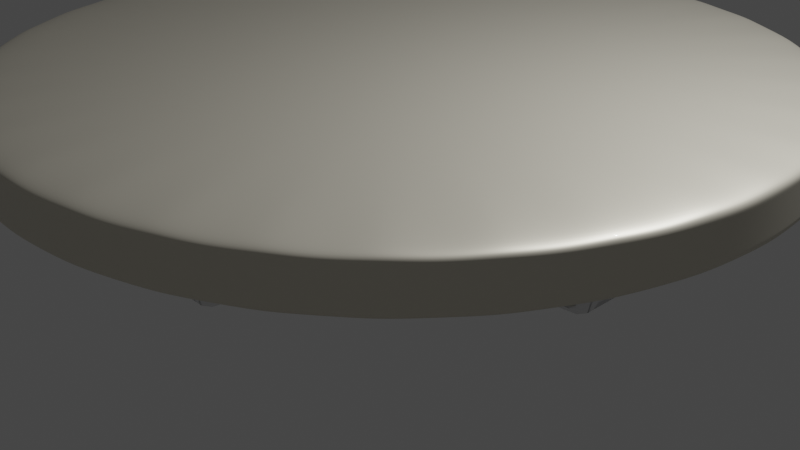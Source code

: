 # Source: couchtisch.blend  (saved by Blender 3.1.7; exported with 4.5.12 LTS)
import bpy
from mathutils import Matrix  # noqa: F401  (used for matrix-valued properties, if any)

bpy.ops.wm.read_factory_settings(use_empty=True)
scene = bpy.context.scene
scene.name = 'Scene'

# ---- collections
col_collection = bpy.data.collections.new('Collection'); scene.collection.children.link(col_collection)

# ---- materials (node trees are filled in below, after node groups)
mat_material_001 = bpy.data.materials.new('Material.001')
mat_material_001.use_transparent_shadow = False
mat_tischfuss = bpy.data.materials.new('Tischfuss')
mat_tischfuss.use_transparent_shadow = False

# ---- material node trees
mat_material_001.use_nodes = True; mat_material_001.node_tree.nodes.clear()
_N = mat_material_001.node_tree.nodes; _L = mat_material_001.node_tree.links
n0 = _N.new('ShaderNodeBsdfPrincipled'); n0.name = 'Principled BSDF'; n0.location = (10, 300)
n0.distribution = 'GGX'
n0.subsurface_method = 'RANDOM_WALK_SKIN'
n0.inputs[0].default_value = (0.8, 0.758, 0.6398, 1.0)
n0.inputs[1].default_value = 0.5727
n0.inputs[3].default_value = 1.45
n0.inputs[19].default_value = 0.125
n0.inputs[27].default_value = (0.0, 0.0, 0.0, 1.0)
n0.inputs[28].default_value = 1.0
n1 = _N.new('ShaderNodeOutputMaterial'); n1.name = 'Material Output'; n1.location = (300, 300)
_L.new(n0.outputs[0], n1.inputs[0])
n1.is_active_output = True
mat_tischfuss.use_nodes = True; mat_tischfuss.node_tree.nodes.clear()
_N = mat_tischfuss.node_tree.nodes; _L = mat_tischfuss.node_tree.links
n0 = _N.new('ShaderNodeOutputMaterial'); n0.name = 'Material Output'; n0.location = (300, 300)
n1 = _N.new('ShaderNodeBsdfPrincipled'); n1.name = 'Principled BSDF'; n1.location = (12, 398)
n1.distribution = 'GGX'
n1.subsurface_method = 'RANDOM_WALK_SKIN'
n1.inputs[1].default_value = 1.0
n1.inputs[2].default_value = 0.3
n1.inputs[3].default_value = 1.45
n1.inputs[27].default_value = (0.0, 0.0, 0.0, 1.0)
n1.inputs[28].default_value = 1.0
_L.new(n1.outputs[0], n0.inputs[0])
n0.is_active_output = True

# ---- world
world_world = bpy.data.worlds.new('World'); scene.world = world_world
world_world.use_nodes = True; world_world.node_tree.nodes.clear()
_N = world_world.node_tree.nodes; _L = world_world.node_tree.links
n0 = _N.new('ShaderNodeOutputWorld'); n0.name = 'World Output'; n0.location = (300, 300)
n1 = _N.new('ShaderNodeBackground'); n1.name = 'Background'; n1.location = (10, 300)
n1.inputs[0].default_value = (0.05088, 0.05088, 0.05088, 1.0)
_L.new(n1.outputs[0], n0.inputs[0])
n0.is_active_output = True
world_world.color = (0.05088, 0.05088, 0.05088)
world_world.use_sun_shadow = False
world_world.sun_shadow_jitter_overblur = 0.0

# ---- cameras
cam_camera = bpy.data.cameras.new('Camera')
cam_camera.clip_end = 100.0
cam_camera.ortho_scale = 7.314

# ---- lights
light_light = bpy.data.lights.new('Light', 'POINT')
light_light.transmission_factor = 0.0
light_light.energy = 1000.0
light_light.shadow_soft_size = 0.1
light_light.shadow_maximum_resolution = 0.006
light_light.use_absolute_resolution = True

# ---- meshes
me_cylinder = bpy.data.meshes.new('Cylinder')
me_cylinder.from_pydata([(0.0, 1.0, -1.0), (0.0, 1.0, 1.0), (0.1951, 0.9808, -1.0), (0.1951, 0.9808, 1.0), (0.3827, 0.9239, -1.0), (0.3827, 0.9239, 1.0), (0.5556, 0.8315, -1.0), (0.5556, 0.8315, 1.0), (0.7071, 0.7071, -1.0), (0.7071, 0.7071, 1.0), (0.8315, 0.5556, -1.0), (0.8315, 0.5556, 1.0), (0.9239, 0.3827, -1.0), (0.9239, 0.3827, 1.0), (0.9808, 0.1951, -1.0), (0.9808, 0.1951, 1.0), (1.0, -4.371e-08, -1.0), (1.0, -4.371e-08, 1.0), (0.9808, -0.1951, -1.0), (0.9808, -0.1951, 1.0), (0.9239, -0.3827, -1.0), (0.9239, -0.3827, 1.0), (0.8315, -0.5556, -1.0), (0.8315, -0.5556, 1.0), (0.7071, -0.7071, -1.0), (0.7071, -0.7071, 1.0), (0.5556, -0.8315, -1.0), (0.5556, -0.8315, 1.0), (0.3827, -0.9239, -1.0), (0.3827, -0.9239, 1.0), (0.1951, -0.9808, -1.0), (0.1951, -0.9808, 1.0), (-8.742e-08, -1.0, -1.0), (-8.742e-08, -1.0, 1.0), (-0.1951, -0.9808, -1.0), (-0.1951, -0.9808, 1.0), (-0.3827, -0.9239, -1.0), (-0.3827, -0.9239, 1.0), (-0.5556, -0.8315, -1.0), (-0.5556, -0.8315, 1.0), (-0.7071, -0.7071, -1.0), (-0.7071, -0.7071, 1.0), (-0.8315, -0.5556, -1.0), (-0.8315, -0.5556, 1.0), (-0.9239, -0.3827, -1.0), (-0.9239, -0.3827, 1.0), (-0.9808, -0.1951, -1.0), (-0.9808, -0.1951, 1.0), (-1.0, 1.192e-08, -1.0), (-1.0, 1.192e-08, 1.0), (-0.9808, 0.1951, -1.0), (-0.9808, 0.1951, 1.0), (-0.9239, 0.3827, -1.0), (-0.9239, 0.3827, 1.0), (-0.8315, 0.5556, -1.0), (-0.8315, 0.5556, 1.0), (-0.7071, 0.7071, -1.0), (-0.7071, 0.7071, 1.0), (-0.5556, 0.8315, -1.0), (-0.5556, 0.8315, 1.0), (-0.3827, 0.9239, -1.0), (-0.3827, 0.9239, 1.0), (-0.1951, 0.9808, -1.0), (-0.1951, 0.9808, 1.0), (0.0, 1.0, 0.6847), (0.1951, 0.9808, 0.6847), (0.3827, 0.9239, 0.6847), (0.5556, 0.8315, 0.6847), (0.7071, 0.7071, 0.6847), (0.8315, 0.5556, 0.6847), (0.9239, 0.3827, 0.6847), (0.9808, 0.1951, 0.6847), (1.0, -4.371e-08, 0.6847), (0.9808, -0.1951, 0.6847), (0.9239, -0.3827, 0.6847), (0.8315, -0.5556, 0.6847), (0.7071, -0.7071, 0.6847), (0.5556, -0.8315, 0.6847), (0.3827, -0.9239, 0.6847), (0.1951, -0.9808, 0.6847), (-8.742e-08, -1.0, 0.6847), (-0.1951, -0.9808, 0.6847), (-0.3827, -0.9239, 0.6847), (-0.5556, -0.8315, 0.6847), (-0.7071, -0.7071, 0.6847), (-0.8315, -0.5556, 0.6847), (-0.9239, -0.3827, 0.6847), (-0.9808, -0.1951, 0.6847), (-1.0, 1.192e-08, 0.6847), (-0.9808, 0.1951, 0.6847), (-0.9239, 0.3827, 0.6847), (-0.8315, 0.5556, 0.6847), (-0.7071, 0.7071, 0.6847), (-0.5556, 0.8315, 0.6847), (-0.3827, 0.9239, 0.6847), (-0.1951, 0.9808, 0.6847), (0.1951, 0.9808, -0.8258), (0.3827, 0.9239, -0.8258), (0.5556, 0.8315, -0.8258), (0.7071, 0.7071, -0.8258), (0.8315, 0.5556, -0.8258), (0.9239, 0.3827, -0.8258), (0.9808, 0.1951, -0.8258), (1.0, -4.371e-08, -0.8258), (0.9808, -0.1951, -0.8258), (0.9239, -0.3827, -0.8258), (0.8315, -0.5556, -0.8258), (0.7071, -0.7071, -0.8258), (0.5556, -0.8315, -0.8258), (0.3827, -0.9239, -0.8258), (0.1951, -0.9808, -0.8258), (-8.742e-08, -1.0, -0.8258), (-0.1951, -0.9808, -0.8258), (-0.3827, -0.9239, -0.8258), (-0.5556, -0.8315, -0.8258), (-0.7071, -0.7071, -0.8258), (-0.8315, -0.5556, -0.8258), (-0.9239, -0.3827, -0.8258), (-0.9808, -0.1951, -0.8258), (-1.0, 1.192e-08, -0.8258), (-0.9808, 0.1951, -0.8258), (-0.9239, 0.3827, -0.8258), (-0.8315, 0.5556, -0.8258), (-0.7071, 0.7071, -0.8258), (-0.5556, 0.8315, -0.8258), (-0.3827, 0.9239, -0.8258), (-0.1951, 0.9808, -0.8258), (0.0, 1.0, -0.8258)], [], [(64, 1, 3, 65), (65, 3, 5, 66), (66, 5, 7, 67), (67, 7, 9, 68), (68, 9, 11, 69), (69, 11, 13, 70), (70, 13, 15, 71), (71, 15, 17, 72), (72, 17, 19, 73), (73, 19, 21, 74), (74, 21, 23, 75), (75, 23, 25, 76), (76, 25, 27, 77), (77, 27, 29, 78), (78, 29, 31, 79), (79, 31, 33, 80), (80, 33, 35, 81), (81, 35, 37, 82), (82, 37, 39, 83), (83, 39, 41, 84), (84, 41, 43, 85), (85, 43, 45, 86), (86, 45, 47, 87), (87, 47, 49, 88), (88, 49, 51, 89), (89, 51, 53, 90), (90, 53, 55, 91), (91, 55, 57, 92), (92, 57, 59, 93), (93, 59, 61, 94), (3, 1, 63, 61, 59, 57, 55, 53, 51, 49, 47, 45, 43, 41, 39, 37, 35, 33, 31, 29, 27, 25, 23, 21, 19, 17, 15, 13, 11, 9, 7, 5), (94, 61, 63, 95), (95, 63, 1, 64), (0, 2, 4, 6, 8, 10, 12, 14, 16, 18, 20, 22, 24, 26, 28, 30, 32, 34, 36, 38, 40, 42, 44, 46, 48, 50, 52, 54, 56, 58, 60, 62), (126, 95, 64, 127), (125, 94, 95, 126), (124, 93, 94, 125), (123, 92, 93, 124), (122, 91, 92, 123), (121, 90, 91, 122), (120, 89, 90, 121), (119, 88, 89, 120), (118, 87, 88, 119), (117, 86, 87, 118), (116, 85, 86, 117), (115, 84, 85, 116), (114, 83, 84, 115), (113, 82, 83, 114), (112, 81, 82, 113), (111, 80, 81, 112), (110, 79, 80, 111), (109, 78, 79, 110), (108, 77, 78, 109), (107, 76, 77, 108), (106, 75, 76, 107), (105, 74, 75, 106), (104, 73, 74, 105), (103, 72, 73, 104), (102, 71, 72, 103), (101, 70, 71, 102), (100, 69, 70, 101), (99, 68, 69, 100), (98, 67, 68, 99), (97, 66, 67, 98), (96, 65, 66, 97), (127, 64, 65, 96), (0, 127, 96, 2), (2, 96, 97, 4), (4, 97, 98, 6), (6, 98, 99, 8), (8, 99, 100, 10), (10, 100, 101, 12), (12, 101, 102, 14), (14, 102, 103, 16), (16, 103, 104, 18), (18, 104, 105, 20), (20, 105, 106, 22), (22, 106, 107, 24), (24, 107, 108, 26), (26, 108, 109, 28), (28, 109, 110, 30), (30, 110, 111, 32), (32, 111, 112, 34), (34, 112, 113, 36), (36, 113, 114, 38), (38, 114, 115, 40), (40, 115, 116, 42), (42, 116, 117, 44), (44, 117, 118, 46), (46, 118, 119, 48), (48, 119, 120, 50), (50, 120, 121, 52), (52, 121, 122, 54), (54, 122, 123, 56), (56, 123, 124, 58), (58, 124, 125, 60), (60, 125, 126, 62), (62, 126, 127, 0)])
me_cylinder.polygons.foreach_set('use_smooth', [True] * 98)
_uv = me_cylinder.uv_layers.new(name='UVMap')
_uv.uv.foreach_set('vector', [1.0, 0.9212, 1.0, 1.0, 0.9688, 1.0, 0.9688, 0.9212, 0.9688, 0.9212, 0.9688, 1.0, 0.9375, 1.0, 0.9375, 0.9212, 0.9375, 0.9212, 0.9375, 1.0, 0.9062, 1.0, 0.9062, 0.9212, 0.9062, 0.9212, 0.9062, 1.0, 0.875, 1.0, 0.875, 0.9212, 0.875, 0.9212, 0.875, 1.0, 0.8438, 1.0, 0.8438, 0.9212, 0.8438, 0.9212, 0.8438, 1.0, 0.8125, 1.0, 0.8125, 0.9212, 0.8125, 0.9212, 0.8125, 1.0, 0.7812, 1.0, 0.7812, 0.9212, 0.7812, 0.9212, 0.7812, 1.0, 0.75, 1.0, 0.75, 0.9212, 0.75, 0.9212, 0.75, 1.0, 0.7188, 1.0, 0.7188, 0.9212, 0.7188, 0.9212, 0.7188, 1.0, 0.6875, 1.0, 0.6875, 0.9212, 0.6875, 0.9212, 0.6875, 1.0, 0.6562, 1.0, 0.6562, 0.9212, 0.6562, 0.9212, 0.6562, 1.0, 0.625, 1.0, 0.625, 0.9212, 0.625, 0.9212, 0.625, 1.0, 0.5938, 1.0, 0.5938, 0.9212, 0.5938, 0.9212, 0.5938, 1.0, 0.5625, 1.0, 0.5625, 0.9212, 0.5625, 0.9212, 0.5625, 1.0, 0.5312, 1.0, 0.5312, 0.9212, 0.5312, 0.9212, 0.5312, 1.0, 0.5, 1.0, 0.5, 0.9212, 0.5, 0.9212, 0.5, 1.0, 0.4688, 1.0, 0.4688, 0.9212, 0.4688, 0.9212, 0.4688, 1.0, 0.4375, 1.0, 0.4375, 0.9212, 0.4375, 0.9212, 0.4375, 1.0, 0.4062, 1.0, 0.4062, 0.9212, 0.4062, 0.9212, 0.4062, 1.0, 0.375, 1.0, 0.375, 0.9212, 0.375, 0.9212, 0.375, 1.0, 0.3438, 1.0, 0.3438, 0.9212, 0.3438, 0.9212, 0.3438, 1.0, 0.3125, 1.0, 0.3125, 0.9212, 0.3125, 0.9212, 0.3125, 1.0, 0.2812, 1.0, 0.2812, 0.9212, 0.2812, 0.9212, 0.2812, 1.0, 0.25, 1.0, 0.25, 0.9212, 0.25, 0.9212, 0.25, 1.0, 0.2188, 1.0, 0.2188, 0.9212, 0.2188, 0.9212, 0.2188, 1.0, 0.1875, 1.0, 0.1875, 0.9212, 0.1875, 0.9212, 0.1875, 1.0, 0.1562, 1.0, 0.1562, 0.9212, 0.1562, 0.9212, 0.1562, 1.0, 0.125, 1.0, 0.125, 0.9212, 0.125, 0.9212, 0.125, 1.0, 0.09375, 1.0, 0.09375, 0.9212, 0.09375, 0.9212, 0.09375, 1.0, 0.0625, 1.0, 0.0625, 0.9212, 0.2968, 0.4854, 0.25, 0.49, 0.2032, 0.4854, 0.1582, 0.4717, 0.1167, 0.4496, 0.08029, 0.4197, 0.05045, 0.3833, 0.02827, 0.3418, 0.01461, 0.2968, 0.01, 0.25, 0.01461, 0.2032, 0.02827, 0.1582, 0.05045, 0.1167, 0.08029, 0.08029, 0.1167, 0.05045, 0.1582, 0.02827, 0.2032, 0.01461, 0.25, 0.01, 0.2968, 0.01461, 0.3418, 0.02827, 0.3833, 0.05045, 0.4197, 0.08029, 0.4496, 0.1167, 0.4717, 0.1582, 0.4854, 0.2032, 0.49, 0.25, 0.4854, 0.2968, 0.4717, 0.3418, 0.4496, 0.3833, 0.4197, 0.4197, 0.3833, 0.4496, 0.3418, 0.4717, 0.0625, 0.9212, 0.0625, 1.0, 0.03125, 1.0, 0.03125, 0.9212, 0.03125, 0.9212, 0.03125, 1.0, 0.0, 1.0, 0.0, 0.9212, 0.75, 0.49, 0.7968, 0.4854, 0.8418, 0.4717, 0.8833, 0.4496, 0.9197, 0.4197, 0.9496, 0.3833, 0.9717, 0.3418, 0.9854, 0.2968, 0.99, 0.25, 0.9854, 0.2032, 0.9717, 0.1582, 0.9496, 0.1167, 0.9197, 0.08029, 0.8833, 0.05045, 0.8418, 0.02827, 0.7968, 0.01461, 0.75, 0.01, 0.7032, 0.01461, 0.6582, 0.02827, 0.6167, 0.05045, 0.5803, 0.08029, 0.5504, 0.1167, 0.5283, 0.1582, 0.5146, 0.2032, 0.51, 0.25, 0.5146, 0.2968, 0.5283, 0.3418, 0.5504, 0.3833, 0.5803, 0.4197, 0.6167, 0.4496, 0.6582, 0.4717, 0.7032, 0.4854, 0.03125, 0.5435, 0.03125, 0.9212, 0.0, 0.9212, 0.0, 0.5435, 0.0625, 0.5435, 0.0625, 0.9212, 0.03125, 0.9212, 0.03125, 0.5435, 0.09375, 0.5435, 0.09375, 0.9212, 0.0625, 0.9212, 0.0625, 0.5435, 0.125, 0.5435, 0.125, 0.9212, 0.09375, 0.9212, 0.09375, 0.5435, 0.1562, 0.5435, 0.1562, 0.9212, 0.125, 0.9212, 0.125, 0.5435, 0.1875, 0.5435, 0.1875, 0.9212, 0.1562, 0.9212, 0.1562, 0.5435, 0.2188, 0.5435, 0.2188, 0.9212, 0.1875, 0.9212, 0.1875, 0.5435, 0.25, 0.5435, 0.25, 0.9212, 0.2188, 0.9212, 0.2188, 0.5435, 0.2812, 0.5435, 0.2812, 0.9212, 0.25, 0.9212, 0.25, 0.5435, 0.3125, 0.5435, 0.3125, 0.9212, 0.2812, 0.9212, 0.2812, 0.5435, 0.3438, 0.5435, 0.3438, 0.9212, 0.3125, 0.9212, 0.3125, 0.5435, 0.375, 0.5435, 0.375, 0.9212, 0.3438, 0.9212, 0.3438, 0.5435, 0.4062, 0.5435, 0.4062, 0.9212, 0.375, 0.9212, 0.375, 0.5435, 0.4375, 0.5435, 0.4375, 0.9212, 0.4062, 0.9212, 0.4062, 0.5435, 0.4688, 0.5435, 0.4688, 0.9212, 0.4375, 0.9212, 0.4375, 0.5435, 0.5, 0.5435, 0.5, 0.9212, 0.4688, 0.9212, 0.4688, 0.5435, 0.5312, 0.5435, 0.5312, 0.9212, 0.5, 0.9212, 0.5, 0.5435, 0.5625, 0.5435, 0.5625, 0.9212, 0.5312, 0.9212, 0.5312, 0.5435, 0.5938, 0.5435, 0.5938, 0.9212, 0.5625, 0.9212, 0.5625, 0.5435, 0.625, 0.5435, 0.625, 0.9212, 0.5938, 0.9212, 0.5938, 0.5435, 0.6562, 0.5435, 0.6562, 0.9212, 0.625, 0.9212, 0.625, 0.5435, 0.6875, 0.5435, 0.6875, 0.9212, 0.6562, 0.9212, 0.6562, 0.5435, 0.7188, 0.5435, 0.7188, 0.9212, 0.6875, 0.9212, 0.6875, 0.5435, 0.75, 0.5435, 0.75, 0.9212, 0.7188, 0.9212, 0.7188, 0.5435, 0.7812, 0.5435, 0.7812, 0.9212, 0.75, 0.9212, 0.75, 0.5435, 0.8125, 0.5435, 0.8125, 0.9212, 0.7812, 0.9212, 0.7812, 0.5435, 0.8438, 0.5435, 0.8438, 0.9212, 0.8125, 0.9212, 0.8125, 0.5435, 0.875, 0.5435, 0.875, 0.9212, 0.8438, 0.9212, 0.8438, 0.5435, 0.9062, 0.5435, 0.9062, 0.9212, 0.875, 0.9212, 0.875, 0.5435, 0.9375, 0.5435, 0.9375, 0.9212, 0.9062, 0.9212, 0.9062, 0.5435, 0.9688, 0.5435, 0.9688, 0.9212, 0.9375, 0.9212, 0.9375, 0.5435, 1.0, 0.5435, 1.0, 0.9212, 0.9688, 0.9212, 0.9688, 0.5435, 1.0, 0.5, 1.0, 0.5435, 0.9688, 0.5435, 0.9688, 0.5, 0.9688, 0.5, 0.9688, 0.5435, 0.9375, 0.5435, 0.9375, 0.5, 0.9375, 0.5, 0.9375, 0.5435, 0.9062, 0.5435, 0.9062, 0.5, 0.9062, 0.5, 0.9062, 0.5435, 0.875, 0.5435, 0.875, 0.5, 0.875, 0.5, 0.875, 0.5435, 0.8438, 0.5435, 0.8438, 0.5, 0.8438, 0.5, 0.8438, 0.5435, 0.8125, 0.5435, 0.8125, 0.5, 0.8125, 0.5, 0.8125, 0.5435, 0.7812, 0.5435, 0.7812, 0.5, 0.7812, 0.5, 0.7812, 0.5435, 0.75, 0.5435, 0.75, 0.5, 0.75, 0.5, 0.75, 0.5435, 0.7188, 0.5435, 0.7188, 0.5, 0.7188, 0.5, 0.7188, 0.5435, 0.6875, 0.5435, 0.6875, 0.5, 0.6875, 0.5, 0.6875, 0.5435, 0.6562, 0.5435, 0.6562, 0.5, 0.6562, 0.5, 0.6562, 0.5435, 0.625, 0.5435, 0.625, 0.5, 0.625, 0.5, 0.625, 0.5435, 0.5938, 0.5435, 0.5938, 0.5, 0.5938, 0.5, 0.5938, 0.5435, 0.5625, 0.5435, 0.5625, 0.5, 0.5625, 0.5, 0.5625, 0.5435, 0.5312, 0.5435, 0.5312, 0.5, 0.5312, 0.5, 0.5312, 0.5435, 0.5, 0.5435, 0.5, 0.5, 0.5, 0.5, 0.5, 0.5435, 0.4688, 0.5435, 0.4688, 0.5, 0.4688, 0.5, 0.4688, 0.5435, 0.4375, 0.5435, 0.4375, 0.5, 0.4375, 0.5, 0.4375, 0.5435, 0.4062, 0.5435, 0.4062, 0.5, 0.4062, 0.5, 0.4062, 0.5435, 0.375, 0.5435, 0.375, 0.5, 0.375, 0.5, 0.375, 0.5435, 0.3438, 0.5435, 0.3438, 0.5, 0.3438, 0.5, 0.3438, 0.5435, 0.3125, 0.5435, 0.3125, 0.5, 0.3125, 0.5, 0.3125, 0.5435, 0.2812, 0.5435, 0.2812, 0.5, 0.2812, 0.5, 0.2812, 0.5435, 0.25, 0.5435, 0.25, 0.5, 0.25, 0.5, 0.25, 0.5435, 0.2188, 0.5435, 0.2188, 0.5, 0.2188, 0.5, 0.2188, 0.5435, 0.1875, 0.5435, 0.1875, 0.5, 0.1875, 0.5, 0.1875, 0.5435, 0.1562, 0.5435, 0.1562, 0.5, 0.1562, 0.5, 0.1562, 0.5435, 0.125, 0.5435, 0.125, 0.5, 0.125, 0.5, 0.125, 0.5435, 0.09375, 0.5435, 0.09375, 0.5, 0.09375, 0.5, 0.09375, 0.5435, 0.0625, 0.5435, 0.0625, 0.5, 0.0625, 0.5, 0.0625, 0.5435, 0.03125, 0.5435, 0.03125, 0.5, 0.03125, 0.5, 0.03125, 0.5435, 0.0, 0.5435, 0.0, 0.5])
me_cylinder.materials.append(mat_material_001)
me_cylinder.use_remesh_fix_poles = True
me_cylinder.use_remesh_preserve_attributes = False
me_cylinder.update()
me_cube_002 = bpy.data.meshes.new('Cube.002')
me_cube_002.from_pydata([(-1.0, -1.0, -1.0), (-1.0, -1.0, 1.0), (-1.0, 1.0, -1.0), (-1.0, 1.0, 1.0), (1.0, -1.0, -1.0), (1.0, -1.0, 1.0), (1.0, 1.0, -1.0), (1.0, 1.0, 1.0), (-1.0, -0.9545, 1.0), (-1.0, 0.9545, 1.0), (1.0, 0.9545, 1.0), (1.0, -0.9545, 1.0), (-1.0, 0.9676, -1.0), (-1.0, -0.9676, -1.0), (1.0, -0.9676, -1.0), (1.0, 0.9676, -1.0)], [], [(2, 3, 7, 6), (4, 5, 1, 0), (13, 14, 4, 0), (11, 8, 1, 5), (7, 3, 9, 10), (10, 9, 8, 11), (2, 6, 15, 12), (12, 15, 14, 13)])
me_cube_002.polygons.foreach_set('use_smooth', [True] * 8)
_uv = me_cube_002.uv_layers.new(name='UVMap')
_uv.uv.foreach_set('vector', [0.375, 0.25, 0.625, 0.25, 0.625, 0.5, 0.375, 0.5, 0.375, 0.75, 0.625, 0.75, 0.625, 1.0, 0.375, 1.0, 0.125, 0.6667, 0.375, 0.6667, 0.375, 0.75, 0.125, 0.75, 0.625, 0.6667, 0.875, 0.6667, 0.875, 0.75, 0.625, 0.75, 0.625, 0.5, 0.875, 0.5, 0.875, 0.5833, 0.625, 0.5833, 0.625, 0.5833, 0.875, 0.5833, 0.875, 0.6667, 0.625, 0.6667, 0.125, 0.5, 0.375, 0.5, 0.375, 0.5833, 0.125, 0.5833, 0.125, 0.5833, 0.375, 0.5833, 0.375, 0.6667, 0.125, 0.6667])
me_cube_002.materials.append(mat_tischfuss)
me_cube_002.use_remesh_fix_poles = True
me_cube_002.use_remesh_preserve_attributes = False
me_cube_002.update()
me_cube_003 = bpy.data.meshes.new('Cube.003')
me_cube_003.from_pydata([(-1.0, -1.0, -1.0), (-1.0, -1.0, 1.0), (-1.0, 1.0, -1.0), (-1.0, 1.0, 1.0), (1.0, -1.0, -1.0), (1.0, -1.0, 1.0), (1.0, 1.0, -1.0), (1.0, 1.0, 1.0), (-1.0, -0.9545, 1.0), (-1.0, 0.9545, 1.0), (1.0, 0.9545, 1.0), (1.0, -0.9545, 1.0), (-1.0, 0.9676, -1.0), (-1.0, -0.9676, -1.0), (1.0, -0.9676, -1.0), (1.0, 0.9676, -1.0)], [], [(2, 3, 7, 6), (4, 5, 1, 0), (13, 14, 4, 0), (11, 8, 1, 5), (7, 3, 9, 10), (10, 9, 8, 11), (2, 6, 15, 12), (12, 15, 14, 13)])
me_cube_003.polygons.foreach_set('use_smooth', [True] * 8)
_uv = me_cube_003.uv_layers.new(name='UVMap')
_uv.uv.foreach_set('vector', [0.375, 0.25, 0.625, 0.25, 0.625, 0.5, 0.375, 0.5, 0.375, 0.75, 0.625, 0.75, 0.625, 1.0, 0.375, 1.0, 0.125, 0.6667, 0.375, 0.6667, 0.375, 0.75, 0.125, 0.75, 0.625, 0.6667, 0.875, 0.6667, 0.875, 0.75, 0.625, 0.75, 0.625, 0.5, 0.875, 0.5, 0.875, 0.5833, 0.625, 0.5833, 0.625, 0.5833, 0.875, 0.5833, 0.875, 0.6667, 0.625, 0.6667, 0.125, 0.5, 0.375, 0.5, 0.375, 0.5833, 0.125, 0.5833, 0.125, 0.5833, 0.375, 0.5833, 0.375, 0.6667, 0.125, 0.6667])
me_cube_003.materials.append(mat_tischfuss)
me_cube_003.use_remesh_fix_poles = True
me_cube_003.use_remesh_preserve_attributes = False
me_cube_003.update()

# ---- objects
ob_light = bpy.data.objects.new('Light', light_light)
ob_camera = bpy.data.objects.new('Camera', cam_camera)
ob_cylinder = bpy.data.objects.new('Cylinder', me_cylinder)
ob_cube = bpy.data.objects.new('Cube', me_cube_002)
ob_cube_001 = bpy.data.objects.new('Cube.001', me_cube_003)

# ---- transforms, parenting, visibility, modifiers, constraints
ob_light.location = (4.076, 1.005, 5.904)
ob_light.rotation_euler = (0.6503, 0.05522, 1.866)
ob_light.lock_rotations_4d = False
ob_light.empty_display_type = 'ARROWS'
ob_light.color = (0.0, 0.0, 0.0, 0.0)
ob_light.lineart.crease_threshold = 0.0
ob_camera.location = (7.359, -6.926, 4.958)
ob_camera.rotation_euler = (1.109, 0.0, 0.8149)
ob_camera.lock_rotations_4d = False
ob_camera.empty_display_type = 'ARROWS'
ob_camera.color = (0.0, 0.0, 0.0, 0.0)
ob_camera.display_type = 'WIRE'
ob_camera.lineart.crease_threshold = 0.0
ob_cylinder.location = (0.0, 0.0, 1.454)
ob_cylinder.scale = (3.993, 3.993, 0.3011)
_m = ob_cylinder.modifiers.new('Subdivision', 'SUBSURF')
_m.levels = 5
_m.render_levels = 4
ob_cube.location = (0.0, 0.0, 0.6065)
ob_cube.scale = (0.2453, 2.585, 0.5691)
_m = ob_cube.modifiers.new('Subdivision', 'SUBSURF')
_m.levels = 2
_m = ob_cube.modifiers.new('Solidify', 'SOLIDIFY')
_m.thickness = 0.05
ob_cube_001.location = (0.03521, 0.0, 0.6065)
ob_cube_001.rotation_euler = (0.0, -0.0, 1.568)
ob_cube_001.scale = (0.2453, 2.585, 0.5691)
_m = ob_cube_001.modifiers.new('Subdivision', 'SUBSURF')
_m.levels = 2
_m = ob_cube_001.modifiers.new('Solidify', 'SOLIDIFY')
_m.thickness = 0.05

# ---- collection membership
col_collection.objects.link(ob_light)
col_collection.objects.link(ob_camera)
col_collection.objects.link(ob_cylinder)
col_collection.objects.link(ob_cube)
col_collection.objects.link(ob_cube_001)

# ---- scene / render settings (as saved in the file)
scene.camera = ob_camera
scene.frame_start = 1; scene.frame_end = 250; scene.frame_set(1)
scene.render.engine = 'BLENDER_EEVEE_NEXT'
scene.cycles.sampling_pattern = 'TABULATED_SOBOL'
scene.cycles.use_light_tree = False
scene.view_settings.view_transform = 'Filmic'
bpy.context.view_layer.update()
